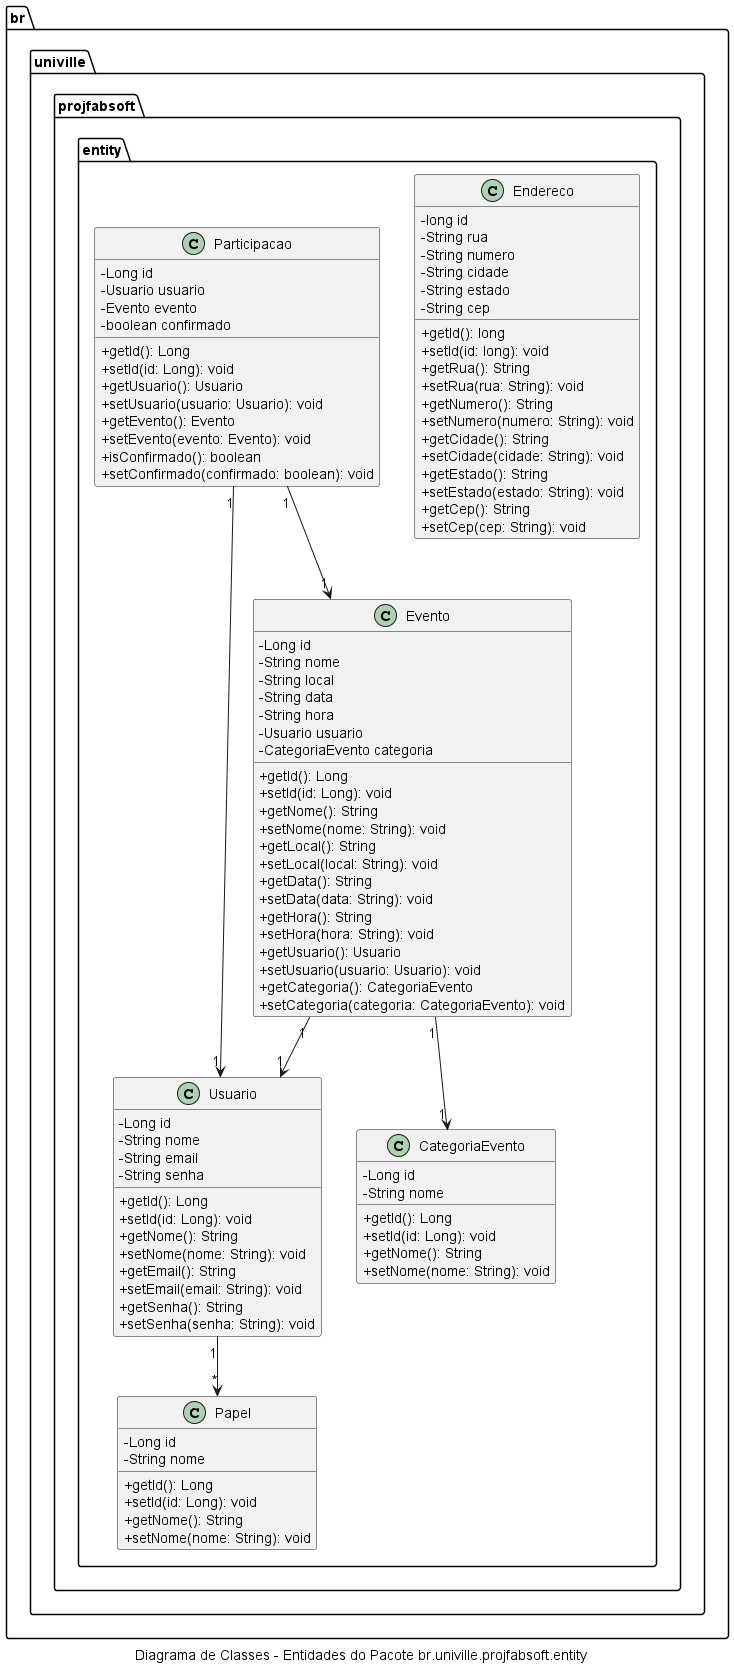

The diagram above was rendered by PlantUML. Its source (embedded in the PNG):
@startuml
skinparam classAttributeIconSize 0
caption Diagrama de Classes - Entidades do Pacote br.univille.projfabsoft.entity

package br.univille.projfabsoft.entity {
    class Endereco {
        - long id
        - String rua
        - String numero
        - String cidade
        - String estado
        - String cep

        + getId(): long
        + setId(id: long): void
        + getRua(): String
        + setRua(rua: String): void
        + getNumero(): String
        + setNumero(numero: String): void
        + getCidade(): String
        + setCidade(cidade: String): void
        + getEstado(): String
        + setEstado(estado: String): void
        + getCep(): String
        + setCep(cep: String): void
    }

    class Usuario {
        - Long id
        - String nome
        - String email
        - String senha

        + getId(): Long
        + setId(id: Long): void
        + getNome(): String
        + setNome(nome: String): void
        + getEmail(): String
        + setEmail(email: String): void
        + getSenha(): String
        + setSenha(senha: String): void
    }

    class Evento {
        - Long id
        - String nome
        - String local
        - String data
        - String hora
        - Usuario usuario
        - CategoriaEvento categoria

        + getId(): Long
        + setId(id: Long): void
        + getNome(): String
        + setNome(nome: String): void
        + getLocal(): String
        + setLocal(local: String): void
        + getData(): String
        + setData(data: String): void
        + getHora(): String
        + setHora(hora: String): void
        + getUsuario(): Usuario
        + setUsuario(usuario: Usuario): void
        + getCategoria(): CategoriaEvento
        + setCategoria(categoria: CategoriaEvento): void
    }

    class CategoriaEvento {
        - Long id
        - String nome

        + getId(): Long
        + setId(id: Long): void
        + getNome(): String
        + setNome(nome: String): void
    }

    class Papel {
        - Long id
        - String nome

        + getId(): Long
        + setId(id: Long): void
        + getNome(): String
        + setNome(nome: String): void
    }

    class Participacao {
        - Long id
        - Usuario usuario
        - Evento evento
        - boolean confirmado

        + getId(): Long
        + setId(id: Long): void
        + getUsuario(): Usuario
        + setUsuario(usuario: Usuario): void
        + getEvento(): Evento
        + setEvento(evento: Evento): void
        + isConfirmado(): boolean
        + setConfirmado(confirmado: boolean): void
    }

    Usuario "1" --> "*" Papel
    Evento "1" --> "1" Usuario
    Evento "1" --> "1" CategoriaEvento
    Participacao "1" --> "1" Usuario
    Participacao "1" --> "1" Evento
}
@enduml